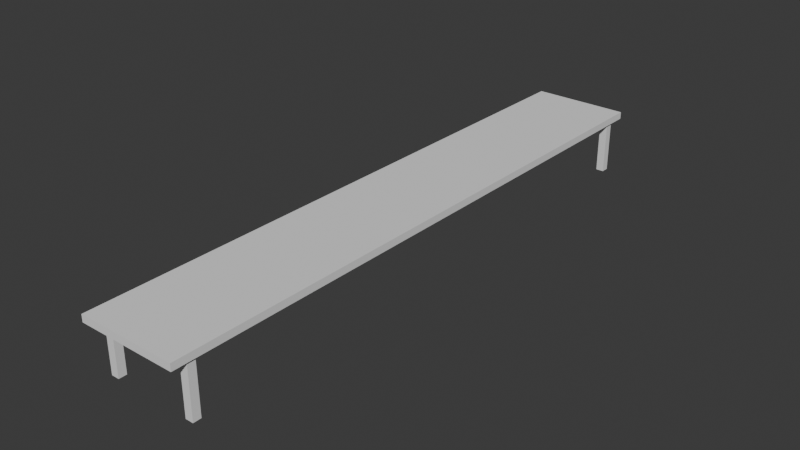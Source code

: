 # Source: benches.blend  (saved by Blender 4.4.32; exported with 4.5.12 LTS)
import bpy
from mathutils import Matrix  # noqa: F401  (used for matrix-valued properties, if any)

bpy.ops.wm.read_factory_settings(use_empty=True)
scene = bpy.context.scene
scene.name = 'Scene'

# ---- collections
col_collection = bpy.data.collections.new('Collection'); scene.collection.children.link(col_collection)

# ---- world
world_world = bpy.data.worlds.new('World'); scene.world = world_world
world_world.use_nodes = True; world_world.node_tree.nodes.clear()
_N = world_world.node_tree.nodes; _L = world_world.node_tree.links
n0 = _N.new('ShaderNodeOutputWorld'); n0.name = 'World Output'; n0.location = (300, 300)
n1 = _N.new('ShaderNodeBackground'); n1.name = 'Background'; n1.location = (10, 300)
n1.inputs[0].default_value = (0.05088, 0.05088, 0.05088, 1.0)
_L.new(n1.outputs[0], n0.inputs[0])
n0.is_active_output = True
world_world.color = (0.05088, 0.05088, 0.05088)
world_world.sun_shadow_jitter_overblur = 0.0

# ---- meshes
me_cube_001 = bpy.data.meshes.new('Cube.001')
me_cube_001.from_pydata([(-1.0, -1.0, -1.0), (-1.0, -1.0, 1.0), (-1.0, 1.0, -1.0), (-1.0, 1.0, 1.0), (1.0, -1.0, -1.0), (1.0, -1.0, 1.0), (1.0, 1.0, -1.0), (1.0, 1.0, 1.0)], [], [(0, 1, 3, 2), (2, 3, 7, 6), (6, 7, 5, 4), (4, 5, 1, 0), (2, 6, 4, 0), (7, 3, 1, 5)])
_uv = me_cube_001.uv_layers.new(name='UVMap')
_uv.uv.foreach_set('vector', [0.375, 0.0, 0.625, 0.0, 0.625, 0.25, 0.375, 0.25, 0.375, 0.25, 0.625, 0.25, 0.625, 0.5, 0.375, 0.5, 0.375, 0.5, 0.625, 0.5, 0.625, 0.75, 0.375, 0.75, 0.375, 0.75, 0.625, 0.75, 0.625, 1.0, 0.375, 1.0, 0.125, 0.5, 0.375, 0.5, 0.375, 0.75, 0.125, 0.75, 0.625, 0.5, 0.875, 0.5, 0.875, 0.75, 0.625, 0.75])
me_cube_001.update()
me_cube_002 = bpy.data.meshes.new('Cube.002')
me_cube_002.from_pydata([(-1.0, -1.0, -1.0), (-1.0, -1.0, 1.0), (-1.0, 1.0, -1.0), (-1.0, 1.0, 1.0), (1.0, -1.0, -1.0), (1.0, -1.0, 1.0), (1.0, 1.0, -1.0), (1.0, 1.0, 1.0)], [], [(0, 1, 3, 2), (2, 3, 7, 6), (6, 7, 5, 4), (4, 5, 1, 0), (2, 6, 4, 0), (7, 3, 1, 5)])
_uv = me_cube_002.uv_layers.new(name='UVMap')
_uv.uv.foreach_set('vector', [0.375, 0.0, 0.625, 0.0, 0.625, 0.25, 0.375, 0.25, 0.375, 0.25, 0.625, 0.25, 0.625, 0.5, 0.375, 0.5, 0.375, 0.5, 0.625, 0.5, 0.625, 0.75, 0.375, 0.75, 0.375, 0.75, 0.625, 0.75, 0.625, 1.0, 0.375, 1.0, 0.125, 0.5, 0.375, 0.5, 0.375, 0.75, 0.125, 0.75, 0.625, 0.5, 0.875, 0.5, 0.875, 0.75, 0.625, 0.75])
me_cube_002.update()
me_cube_003 = bpy.data.meshes.new('Cube.003')
me_cube_003.from_pydata([(-1.0, -1.0, -1.0), (-1.0, -1.0, 1.0), (-1.0, 1.0, -1.0), (-1.0, 1.0, 1.0), (1.0, -1.0, -1.0), (1.0, -1.0, 1.0), (1.0, 1.0, -1.0), (1.0, 1.0, 1.0)], [], [(0, 1, 3, 2), (2, 3, 7, 6), (6, 7, 5, 4), (4, 5, 1, 0), (2, 6, 4, 0), (7, 3, 1, 5)])
_uv = me_cube_003.uv_layers.new(name='UVMap')
_uv.uv.foreach_set('vector', [0.375, 0.0, 0.625, 0.0, 0.625, 0.25, 0.375, 0.25, 0.375, 0.25, 0.625, 0.25, 0.625, 0.5, 0.375, 0.5, 0.375, 0.5, 0.625, 0.5, 0.625, 0.75, 0.375, 0.75, 0.375, 0.75, 0.625, 0.75, 0.625, 1.0, 0.375, 1.0, 0.125, 0.5, 0.375, 0.5, 0.375, 0.75, 0.125, 0.75, 0.625, 0.5, 0.875, 0.5, 0.875, 0.75, 0.625, 0.75])
me_cube_003.update()
me_cube_004 = bpy.data.meshes.new('Cube.004')
me_cube_004.from_pydata([(-1.0, -1.0, -1.0), (-1.0, -1.0, 1.0), (-1.0, 1.0, -1.0), (-1.0, 1.0, 1.0), (1.0, -1.0, -1.0), (1.0, -1.0, 1.0), (1.0, 1.0, -1.0), (1.0, 1.0, 1.0)], [], [(0, 1, 3, 2), (2, 3, 7, 6), (6, 7, 5, 4), (4, 5, 1, 0), (2, 6, 4, 0), (7, 3, 1, 5)])
_uv = me_cube_004.uv_layers.new(name='UVMap')
_uv.uv.foreach_set('vector', [0.375, 0.0, 0.625, 0.0, 0.625, 0.25, 0.375, 0.25, 0.375, 0.25, 0.625, 0.25, 0.625, 0.5, 0.375, 0.5, 0.375, 0.5, 0.625, 0.5, 0.625, 0.75, 0.375, 0.75, 0.375, 0.75, 0.625, 0.75, 0.625, 1.0, 0.375, 1.0, 0.125, 0.5, 0.375, 0.5, 0.375, 0.75, 0.125, 0.75, 0.625, 0.5, 0.875, 0.5, 0.875, 0.75, 0.625, 0.75])
me_cube_004.update()
me_cube_005 = bpy.data.meshes.new('Cube.005')
me_cube_005.from_pydata([(-1.0, -1.0, -1.0), (-1.0, -1.0, 1.0), (-1.0, 1.0, -1.0), (-1.0, 1.0, 1.0), (1.0, -1.0, -1.0), (1.0, -1.0, 1.0), (1.0, 1.0, -1.0), (1.0, 1.0, 1.0)], [], [(0, 1, 3, 2), (2, 3, 7, 6), (6, 7, 5, 4), (4, 5, 1, 0), (2, 6, 4, 0), (7, 3, 1, 5)])
_uv = me_cube_005.uv_layers.new(name='UVMap')
_uv.uv.foreach_set('vector', [0.375, 0.0, 0.625, 0.0, 0.625, 0.25, 0.375, 0.25, 0.375, 0.25, 0.625, 0.25, 0.625, 0.5, 0.375, 0.5, 0.375, 0.5, 0.625, 0.5, 0.625, 0.75, 0.375, 0.75, 0.375, 0.75, 0.625, 0.75, 0.625, 1.0, 0.375, 1.0, 0.125, 0.5, 0.375, 0.5, 0.375, 0.75, 0.125, 0.75, 0.625, 0.5, 0.875, 0.5, 0.875, 0.75, 0.625, 0.75])
me_cube_005.update()

# ---- objects
ob_cube = bpy.data.objects.new('Cube', me_cube_001)
ob_cube_001 = bpy.data.objects.new('Cube.001', me_cube_002)
ob_cube_002 = bpy.data.objects.new('Cube.002', me_cube_003)
ob_cube_003 = bpy.data.objects.new('Cube.003', me_cube_004)
ob_cube_004 = bpy.data.objects.new('Cube.004', me_cube_005)

# ---- transforms, parenting, visibility, modifiers, constraints
ob_cube.location = (0.0, 10.0, 1.0)
ob_cube.scale = (0.14, 0.1402, 1.0)
ob_cube_001.location = (0.0, -10.0, 1.0)
ob_cube_001.scale = (0.14, 0.1402, 1.0)
ob_cube_002.location = (-3.0, -10.0, 1.0)
ob_cube_002.scale = (0.14, 0.1402, 1.0)
ob_cube_003.location = (-3.0, 10.0, 1.0)
ob_cube_003.scale = (0.14, 0.1402, 1.0)
ob_cube_004.location = (-1.535, 0.0, 2.0)
ob_cube_004.scale = (1.75, 10.69, -0.1267)

# ---- collection membership
col_collection.objects.link(ob_cube)
col_collection.objects.link(ob_cube_001)
col_collection.objects.link(ob_cube_002)
col_collection.objects.link(ob_cube_003)
col_collection.objects.link(ob_cube_004)

# ---- scene / render settings (as saved in the file)
scene.frame_start = 1; scene.frame_end = 250; scene.frame_set(1)
scene.render.engine = 'BLENDER_EEVEE_NEXT'
bpy.context.view_layer.update()

# ---- added for rendering (the .blend has no active camera and no usable light): camera, sun
cam_auto = bpy.data.cameras.new('AutoCamera')
cam_auto.lens = 50.0
cam_auto.sensor_width = 36.0
cam_auto.clip_end = 1000.0
ob_auto_camera = bpy.data.objects.new('AutoCamera', cam_auto)
scene.collection.objects.link(ob_auto_camera)
ob_auto_camera.location = (18.6071, -24.1706, 17.1771)
ob_auto_camera.rotation_euler = (1.09748, -7.21219e-08, 0.694738)
scene.camera = ob_auto_camera
light_auto_sun = bpy.data.lights.new('AutoSun', 'SUN')
light_auto_sun.energy = 3.0
light_auto_sun.angle = 0.0523599
ob_auto_sun = bpy.data.objects.new('AutoSun', light_auto_sun)
scene.collection.objects.link(ob_auto_sun)
ob_auto_sun.rotation_euler = (0.872665, 0.174533, 0.523599)
bpy.context.view_layer.update()
